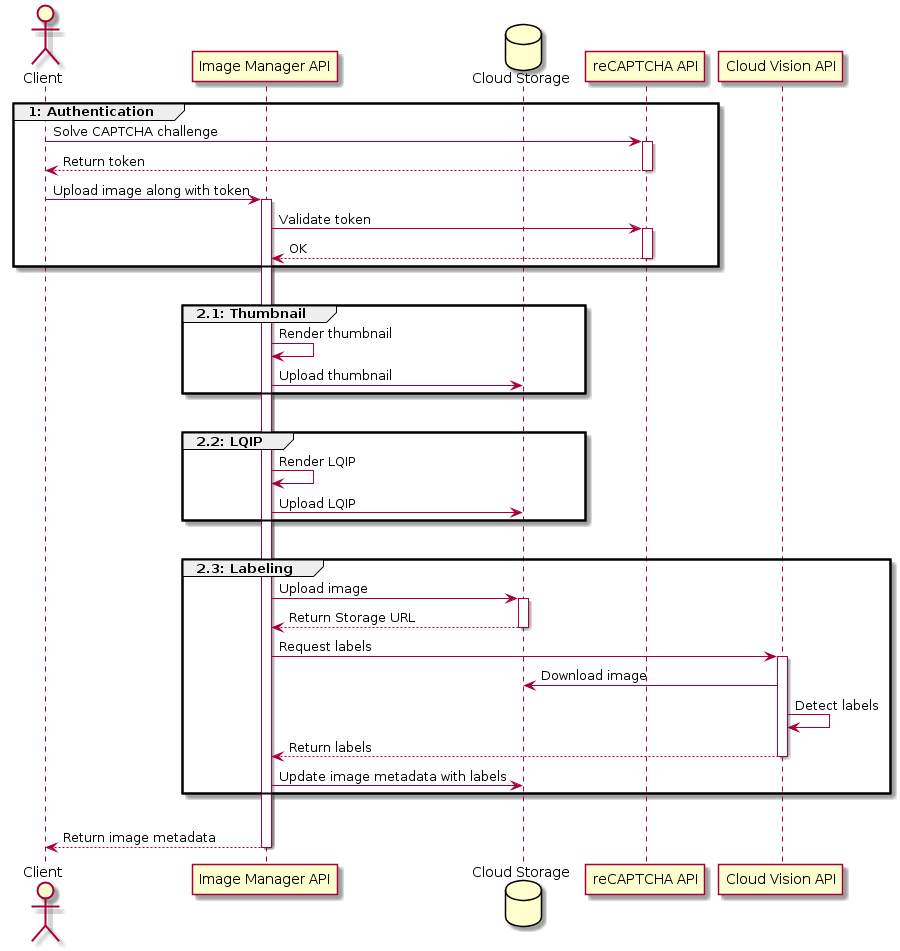

The diagram above was rendered by PlantUML. Its source (embedded in the PNG):
@startuml
actor Client
participant "Image Manager API" as API
database "Cloud Storage" as Storage
participant "reCAPTCHA API" as Captcha
participant "Cloud Vision API" as Vision

group 1: Authentication
  Client -> Captcha : Solve CAPTCHA challenge
  activate Captcha
  return Return token

  Client -> API : Upload image along with token
  activate API
  API -> Captcha : Validate token
  activate Captcha
  return OK
end

|||

group 2.1: Thumbnail
  API -> API: Render thumbnail
  API -> Storage : Upload thumbnail
end

|||

group 2.2: LQIP
  API -> API: Render LQIP
  API -> Storage : Upload LQIP
end

|||

group 2.3: Labeling
  API -> Storage : Upload image
  activate Storage
  return Return Storage URL
  API -> Vision : Request labels
  activate Vision
  Vision -> Storage : Download image
  Vision -> Vision : Detect labels
  return Return labels
  API -> Storage : Update image metadata with labels
end

|||

return Return image metadata
@enduml